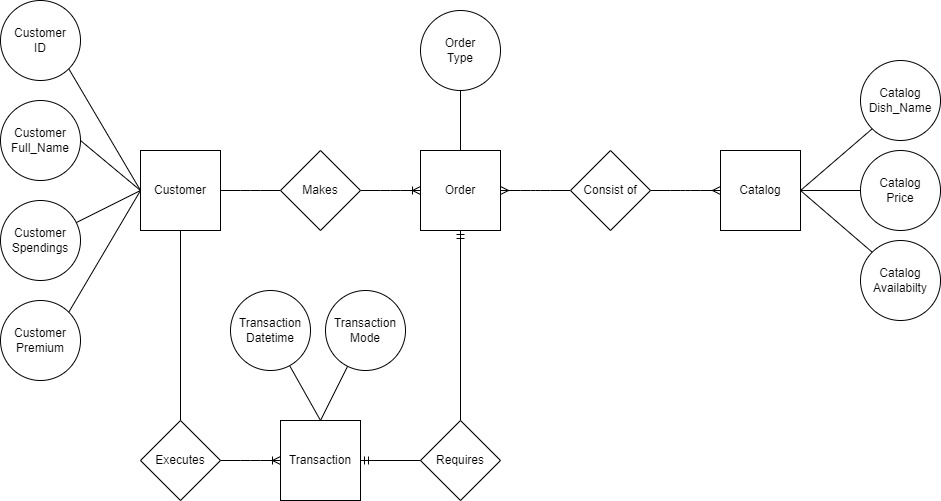

The diagram above was exported from draw.io. Its source (the exported page's mxGraphModel, read from the mxfile embedded in the PNG):
<mxGraphModel dx="1182" dy="413" grid="1" gridSize="10" guides="1" tooltips="1" connect="1" arrows="1" fold="1" page="1" pageScale="1" pageWidth="850" pageHeight="1100" background="#ffffff" math="0" shadow="0">
  <root>
    <mxCell id="0" />
    <mxCell id="1" parent="0" />
    <mxCell id="2" value="Catalog" style="whiteSpace=wrap;html=1;aspect=fixed;" parent="1" vertex="1">
      <mxGeometry x="740" y="160" width="80" height="80" as="geometry" />
    </mxCell>
    <mxCell id="3" value="Customer" style="whiteSpace=wrap;html=1;aspect=fixed;" parent="1" vertex="1">
      <mxGeometry x="160" y="160" width="80" height="80" as="geometry" />
    </mxCell>
    <mxCell id="4" value="Order" style="whiteSpace=wrap;html=1;aspect=fixed;" parent="1" vertex="1">
      <mxGeometry x="440" y="160" width="80" height="80" as="geometry" />
    </mxCell>
    <mxCell id="9" value="Transaction" style="whiteSpace=wrap;html=1;aspect=fixed;" parent="1" vertex="1">
      <mxGeometry x="300" y="430" width="80" height="80" as="geometry" />
    </mxCell>
    <mxCell id="13" value="Customer&lt;br&gt;ID" style="ellipse;whiteSpace=wrap;html=1;aspect=fixed;" parent="1" vertex="1">
      <mxGeometry x="20" y="10" width="80" height="80" as="geometry" />
    </mxCell>
    <mxCell id="14" value="Customer&lt;br&gt;Full_Name" style="ellipse;whiteSpace=wrap;html=1;aspect=fixed;" parent="1" vertex="1">
      <mxGeometry x="20" y="110" width="80" height="80" as="geometry" />
    </mxCell>
    <mxCell id="16" value="Customer&lt;br&gt;Spendings" style="ellipse;whiteSpace=wrap;html=1;aspect=fixed;" parent="1" vertex="1">
      <mxGeometry x="20" y="210" width="80" height="80" as="geometry" />
    </mxCell>
    <mxCell id="21" value="" style="endArrow=none;html=1;exitX=0;exitY=0.5;exitDx=0;exitDy=0;entryX=1;entryY=1;entryDx=0;entryDy=0;" parent="1" source="3" target="13" edge="1">
      <mxGeometry width="50" height="50" relative="1" as="geometry">
        <mxPoint x="220" y="250" as="sourcePoint" />
        <mxPoint x="270" y="200" as="targetPoint" />
      </mxGeometry>
    </mxCell>
    <mxCell id="22" value="" style="endArrow=none;html=1;entryX=0;entryY=0.5;entryDx=0;entryDy=0;" parent="1" source="16" target="3" edge="1">
      <mxGeometry width="50" height="50" relative="1" as="geometry">
        <mxPoint x="220" y="250" as="sourcePoint" />
        <mxPoint x="270" y="200" as="targetPoint" />
      </mxGeometry>
    </mxCell>
    <mxCell id="23" value="" style="endArrow=none;html=1;exitX=0;exitY=0.5;exitDx=0;exitDy=0;entryX=1;entryY=0.5;entryDx=0;entryDy=0;" parent="1" source="3" target="14" edge="1">
      <mxGeometry width="50" height="50" relative="1" as="geometry">
        <mxPoint x="220" y="250" as="sourcePoint" />
        <mxPoint x="270" y="200" as="targetPoint" />
      </mxGeometry>
    </mxCell>
    <mxCell id="24" value="Order&lt;br&gt;Type" style="ellipse;whiteSpace=wrap;html=1;aspect=fixed;" parent="1" vertex="1">
      <mxGeometry x="440" y="20" width="80" height="80" as="geometry" />
    </mxCell>
    <mxCell id="25" value="" style="endArrow=none;html=1;entryX=0.5;entryY=1;entryDx=0;entryDy=0;" parent="1" source="4" target="24" edge="1">
      <mxGeometry width="50" height="50" relative="1" as="geometry">
        <mxPoint x="280" y="250" as="sourcePoint" />
        <mxPoint x="330" y="200" as="targetPoint" />
      </mxGeometry>
    </mxCell>
    <mxCell id="27" value="" style="edgeStyle=orthogonalEdgeStyle;fontSize=12;html=1;endArrow=ERmandOne;startArrow=none;entryX=0.5;entryY=1;entryDx=0;entryDy=0;exitX=0.5;exitY=0;exitDx=0;exitDy=0;" parent="1" source="32" target="4" edge="1">
      <mxGeometry width="100" height="100" relative="1" as="geometry">
        <mxPoint x="260" y="380" as="sourcePoint" />
        <mxPoint x="360" y="280" as="targetPoint" />
      </mxGeometry>
    </mxCell>
    <mxCell id="29" value="" style="edgeStyle=entityRelationEdgeStyle;fontSize=12;html=1;endArrow=ERoneToMany;entryX=0;entryY=0.5;entryDx=0;entryDy=0;exitX=1;exitY=0.5;exitDx=0;exitDy=0;startArrow=none;" parent="1" source="20" target="4" edge="1">
      <mxGeometry width="100" height="100" relative="1" as="geometry">
        <mxPoint x="340" y="380" as="sourcePoint" />
        <mxPoint x="440" y="280" as="targetPoint" />
      </mxGeometry>
    </mxCell>
    <mxCell id="30" value="" style="edgeStyle=entityRelationEdgeStyle;fontSize=12;html=1;endArrow=none;entryX=0;entryY=0.5;entryDx=0;entryDy=0;exitX=1;exitY=0.5;exitDx=0;exitDy=0;" parent="1" source="3" target="20" edge="1">
      <mxGeometry width="100" height="100" relative="1" as="geometry">
        <mxPoint x="240" y="200" as="sourcePoint" />
        <mxPoint x="440" y="200" as="targetPoint" />
      </mxGeometry>
    </mxCell>
    <mxCell id="20" value="Makes" style="rhombus;whiteSpace=wrap;html=1;" parent="1" vertex="1">
      <mxGeometry x="300" y="160" width="80" height="80" as="geometry" />
    </mxCell>
    <mxCell id="33" value="" style="edgeStyle=orthogonalEdgeStyle;fontSize=12;html=1;endArrow=none;startArrow=ERmandOne;entryX=0;entryY=0.5;entryDx=0;entryDy=0;exitX=1;exitY=0.5;exitDx=0;exitDy=0;" parent="1" source="9" target="32" edge="1">
      <mxGeometry width="100" height="100" relative="1" as="geometry">
        <mxPoint x="380" y="340" as="sourcePoint" />
        <mxPoint x="480" y="240" as="targetPoint" />
      </mxGeometry>
    </mxCell>
    <mxCell id="32" value="Requires" style="rhombus;whiteSpace=wrap;html=1;" parent="1" vertex="1">
      <mxGeometry x="440" y="430" width="80" height="80" as="geometry" />
    </mxCell>
    <mxCell id="35" value="" style="edgeStyle=entityRelationEdgeStyle;fontSize=12;html=1;endArrow=ERoneToMany;exitX=1;exitY=0.5;exitDx=0;exitDy=0;startArrow=none;" parent="1" source="37" target="9" edge="1">
      <mxGeometry width="100" height="100" relative="1" as="geometry">
        <mxPoint x="340" y="280" as="sourcePoint" />
        <mxPoint x="440" y="180" as="targetPoint" />
      </mxGeometry>
    </mxCell>
    <mxCell id="36" value="" style="edgeStyle=orthogonalEdgeStyle;fontSize=12;html=1;endArrow=none;exitX=0.5;exitY=1;exitDx=0;exitDy=0;entryX=0.5;entryY=0;entryDx=0;entryDy=0;" parent="1" source="3" target="37" edge="1">
      <mxGeometry width="100" height="100" relative="1" as="geometry">
        <mxPoint x="200" y="240" as="sourcePoint" />
        <mxPoint x="300" y="340" as="targetPoint" />
      </mxGeometry>
    </mxCell>
    <mxCell id="37" value="Executes" style="rhombus;whiteSpace=wrap;html=1;" parent="1" vertex="1">
      <mxGeometry x="160" y="430" width="80" height="80" as="geometry" />
    </mxCell>
    <mxCell id="38" value="Transaction&lt;br&gt;Datetime" style="ellipse;whiteSpace=wrap;html=1;aspect=fixed;" parent="1" vertex="1">
      <mxGeometry x="250" y="300" width="80" height="80" as="geometry" />
    </mxCell>
    <mxCell id="39" value="Transaction&lt;br&gt;Mode" style="ellipse;whiteSpace=wrap;html=1;aspect=fixed;" parent="1" vertex="1">
      <mxGeometry x="345" y="300" width="80" height="80" as="geometry" />
    </mxCell>
    <mxCell id="41" value="" style="endArrow=none;html=1;exitX=0.5;exitY=0;exitDx=0;exitDy=0;" parent="1" source="9" target="39" edge="1">
      <mxGeometry width="50" height="50" relative="1" as="geometry">
        <mxPoint x="360" y="350" as="sourcePoint" />
        <mxPoint x="410" y="300" as="targetPoint" />
      </mxGeometry>
    </mxCell>
    <mxCell id="42" value="" style="endArrow=none;html=1;entryX=0.743;entryY=0.946;entryDx=0;entryDy=0;entryPerimeter=0;" parent="1" target="38" edge="1">
      <mxGeometry width="50" height="50" relative="1" as="geometry">
        <mxPoint x="340" y="430" as="sourcePoint" />
        <mxPoint x="410" y="300" as="targetPoint" />
      </mxGeometry>
    </mxCell>
    <mxCell id="43" value="Catalog&lt;br&gt;Price" style="ellipse;whiteSpace=wrap;html=1;aspect=fixed;" parent="1" vertex="1">
      <mxGeometry x="880" y="160" width="80" height="80" as="geometry" />
    </mxCell>
    <mxCell id="44" value="Catalog&lt;br&gt;Dish_Name" style="ellipse;whiteSpace=wrap;html=1;aspect=fixed;" parent="1" vertex="1">
      <mxGeometry x="880" y="70" width="80" height="80" as="geometry" />
    </mxCell>
    <mxCell id="45" value="Catalog&lt;br&gt;Availabilty" style="ellipse;whiteSpace=wrap;html=1;aspect=fixed;" parent="1" vertex="1">
      <mxGeometry x="880" y="250" width="80" height="80" as="geometry" />
    </mxCell>
    <mxCell id="46" value="" style="endArrow=none;html=1;entryX=0;entryY=1;entryDx=0;entryDy=0;exitX=1;exitY=0.5;exitDx=0;exitDy=0;" parent="1" source="2" target="44" edge="1">
      <mxGeometry width="50" height="50" relative="1" as="geometry">
        <mxPoint x="480" y="160" as="sourcePoint" />
        <mxPoint x="530" y="110" as="targetPoint" />
      </mxGeometry>
    </mxCell>
    <mxCell id="47" value="" style="endArrow=none;html=1;entryX=0;entryY=0.5;entryDx=0;entryDy=0;exitX=1;exitY=0.5;exitDx=0;exitDy=0;" parent="1" source="2" target="43" edge="1">
      <mxGeometry width="50" height="50" relative="1" as="geometry">
        <mxPoint x="480" y="160" as="sourcePoint" />
        <mxPoint x="530" y="110" as="targetPoint" />
      </mxGeometry>
    </mxCell>
    <mxCell id="48" value="" style="endArrow=none;html=1;entryX=0;entryY=0;entryDx=0;entryDy=0;exitX=1;exitY=0.5;exitDx=0;exitDy=0;" parent="1" source="2" target="45" edge="1">
      <mxGeometry width="50" height="50" relative="1" as="geometry">
        <mxPoint x="480" y="160" as="sourcePoint" />
        <mxPoint x="530" y="110" as="targetPoint" />
      </mxGeometry>
    </mxCell>
    <mxCell id="49" value="" style="edgeStyle=entityRelationEdgeStyle;fontSize=12;html=1;endArrow=ERmany;startArrow=none;entryX=0;entryY=0.5;entryDx=0;entryDy=0;exitX=1;exitY=0.5;exitDx=0;exitDy=0;" parent="1" source="50" target="2" edge="1">
      <mxGeometry width="100" height="100" relative="1" as="geometry">
        <mxPoint x="460" y="290" as="sourcePoint" />
        <mxPoint x="560" y="190" as="targetPoint" />
      </mxGeometry>
    </mxCell>
    <mxCell id="51" value="" style="edgeStyle=entityRelationEdgeStyle;fontSize=12;html=1;endArrow=none;startArrow=ERmany;entryX=0;entryY=0.5;entryDx=0;entryDy=0;exitX=1;exitY=0.5;exitDx=0;exitDy=0;" parent="1" source="4" target="50" edge="1">
      <mxGeometry width="100" height="100" relative="1" as="geometry">
        <mxPoint x="520" y="200" as="sourcePoint" />
        <mxPoint x="680" y="200" as="targetPoint" />
      </mxGeometry>
    </mxCell>
    <mxCell id="50" value="Consist of" style="rhombus;whiteSpace=wrap;html=1;" parent="1" vertex="1">
      <mxGeometry x="590" y="160" width="80" height="80" as="geometry" />
    </mxCell>
    <mxCell id="57" value="Customer&lt;br&gt;Premium" style="ellipse;whiteSpace=wrap;html=1;aspect=fixed;" vertex="1" parent="1">
      <mxGeometry x="20" y="310" width="80" height="80" as="geometry" />
    </mxCell>
    <mxCell id="58" value="" style="endArrow=none;html=1;exitX=1;exitY=0;exitDx=0;exitDy=0;entryX=0;entryY=0.5;entryDx=0;entryDy=0;" edge="1" parent="1" source="57" target="3">
      <mxGeometry width="50" height="50" relative="1" as="geometry">
        <mxPoint x="570" y="350" as="sourcePoint" />
        <mxPoint x="620" y="300" as="targetPoint" />
      </mxGeometry>
    </mxCell>
  </root>
</mxGraphModel>